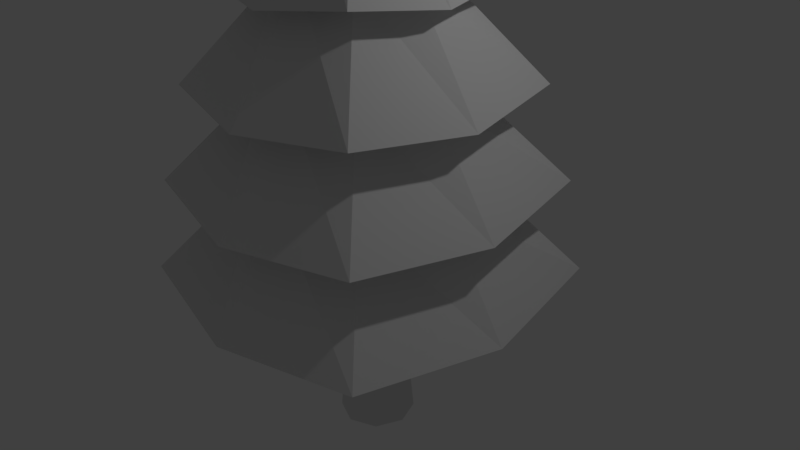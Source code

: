 # Source: pine_tree_me.blend  (saved by Blender 2.77.0; exported with 4.5.12 LTS)
import bpy
from mathutils import Matrix  # noqa: F401  (used for matrix-valued properties, if any)

bpy.ops.wm.read_factory_settings(use_empty=True)
scene = bpy.context.scene
scene.name = 'SZzSzzzzz'

# ---- collections
col_collection_1 = bpy.data.collections.new('Collection 1'); scene.collection.children.link(col_collection_1)

# ---- world
world_world = bpy.data.worlds.new('World'); scene.world = world_world
world_world.color = (0.05088, 0.05088, 0.05088)
world_world.use_sun_shadow = False
world_world.sun_shadow_jitter_overblur = 0.0
world_world.cycles.sampling_method = 'MANUAL'

# ---- cameras
cam_camera = bpy.data.cameras.new('Camera')
cam_camera.clip_end = 100.0
cam_camera.lens = 35.0
cam_camera.sensor_width = 32.0
cam_camera.sensor_height = 18.0
cam_camera.ortho_scale = 7.314
cam_camera.dof.focus_distance = 0.0
cam_camera.dof.aperture_fstop = 128.0

# ---- lights
light_lamp = bpy.data.lights.new('Lamp', 'POINT')
light_lamp.transmission_factor = 0.0
light_lamp.cutoff_distance = 30.0
light_lamp.energy = 100.0
light_lamp.shadow_buffer_clip_start = 1.001
light_lamp.shadow_soft_size = 0.1
light_lamp.shadow_maximum_resolution = 0.006
light_lamp.use_absolute_resolution = True

# ---- meshes
me_cylinder_002 = bpy.data.meshes.new('Cylinder.002')
me_cylinder_002.from_pydata([(0.0, 1.0, -4.755), (0.0, 1.0, 1.0), (0.7071, 0.7071, -4.755), (0.7071, 0.7071, 1.0), (1.0, -4.371e-08, -4.755), (1.0, -4.371e-08, 1.0), (0.7071, -0.7071, -4.755), (0.7071, -0.7071, 1.0), (-8.742e-08, -1.0, -4.755), (-8.742e-08, -1.0, 1.0), (-0.7071, -0.7071, -4.755), (-0.7071, -0.7071, 1.0), (-1.0, 1.192e-08, -4.755), (-1.0, 1.192e-08, 1.0), (-0.7071, 0.7071, -4.755), (-0.7071, 0.7071, 1.0), (-1.753e-09, 0.7647, -1.877), (0.5407, 0.5407, -1.877), (0.7647, -3.167e-08, -1.877), (0.5407, -0.5407, -1.877), (-6.86e-08, -0.7647, -1.877), (-0.5407, -0.5407, -1.877), (-0.7647, 1.087e-08, -1.877), (-0.5407, 0.5407, -1.877)], [], [(16, 1, 3, 17), (17, 3, 5, 18), (18, 5, 7, 19), (19, 7, 9, 20), (20, 9, 11, 21), (21, 11, 13, 22), (3, 1, 15, 13, 11, 9, 7, 5), (22, 13, 15, 23), (23, 15, 1, 16), (0, 2, 4, 6, 8, 10, 12, 14), (14, 23, 16, 0), (12, 22, 23, 14), (10, 21, 22, 12), (8, 20, 21, 10), (6, 19, 20, 8), (4, 18, 19, 6), (2, 17, 18, 4), (0, 16, 17, 2)])
me_cylinder_002.use_remesh_preserve_volume = False
me_cylinder_002.use_remesh_preserve_attributes = False
me_cylinder_002.use_mirror_vertex_groups = False
me_cylinder_002.update()
me_cylinder_001 = bpy.data.meshes.new('Cylinder.001')
me_cylinder_001.from_pydata([(-0.03634, 1.581, -1.049), (-0.0391, 0.005339, 6.094), (1.068, 1.123, -1.049), (-0.03385, 0.003163, 6.094), (1.526, 0.01888, -1.049), (-0.03167, -0.00209, 6.094), (1.068, -1.086, -1.049), (-0.03385, -0.007342, 6.094), (-0.03634, -1.543, -1.049), (-0.0391, -0.009518, 6.094), (-1.141, -1.086, -1.049), (-0.04435, -0.007342, 6.094), (-1.598, 0.01888, -1.049), (-0.04653, -0.00209, 6.094), (-1.141, 1.123, -1.049), (-0.04435, 0.003163, 6.094), (-0.03634, 1.342, 0.1639), (-0.03634, 1.104, 1.377), (-0.03634, 0.8654, 2.589), (-0.03634, 0.6269, 3.802), (-0.03634, 0.3885, 5.014), (0.225, 0.2802, 5.014), (0.3936, 0.4488, 3.802), (0.5622, 0.6175, 2.589), (0.7309, 0.7861, 1.377), (0.8995, 0.9547, 0.1639), (0.3333, 0.01888, 5.014), (0.5717, 0.01888, 3.802), (0.8102, 0.01888, 2.589), (1.049, 0.01888, 1.377), (1.287, 0.01888, 0.1639), (0.225, -0.2425, 5.014), (0.3936, -0.4111, 3.802), (0.5622, -0.5797, 2.589), (0.7309, -0.7483, 1.377), (0.8995, -0.917, 0.1639), (-0.03634, -0.3507, 5.014), (-0.03634, -0.5892, 3.802), (-0.03634, -0.8277, 2.589), (-0.03634, -1.066, 1.377), (-0.03634, -1.305, 0.1639), (-0.2977, -0.2425, 5.014), (-0.4663, -0.4111, 3.802), (-0.6349, -0.5797, 2.589), (-0.8036, -0.7483, 1.377), (-0.9722, -0.917, 0.1639), (-0.4059, 0.01888, 5.014), (-0.6444, 0.01888, 3.802), (-0.8829, 0.01888, 2.589), (-1.121, 0.01888, 1.377), (-1.36, 0.01888, 0.1639), (-0.2977, 0.2802, 5.014), (-0.4663, 0.4488, 3.802), (-0.6349, 0.6175, 2.589), (-0.8036, 0.7861, 1.377), (-0.9722, 0.9547, 0.1639), (-0.0391, 0.5784, 4.764), (0.4487, 0.5039, 4.897), (0.5414, -0.00209, 4.764), (0.4487, -0.4661, 4.897), (-0.0391, -0.5826, 4.764), (-0.5214, -0.4661, 4.897), (-0.6196, -0.002089, 4.764), (-0.5214, 0.5039, 4.897), (-0.0391, 0.9271, 3.552), (0.74, 0.7953, 3.684), (0.8901, -0.00209, 3.552), (0.74, -0.7575, 3.684), (-0.0391, -0.9313, 3.552), (-0.8127, -0.7575, 3.684), (-0.9683, -0.002089, 3.552), (-0.8127, 0.7953, 3.684), (-0.0391, 1.41, 2.339), (1.144, 1.199, 2.472), (1.373, -0.00209, 2.339), (1.144, -1.161, 2.472), (-0.0391, -1.414, 2.339), (-1.216, -1.161, 2.472), (-1.451, -0.002089, 2.339), (-1.216, 1.199, 2.472), (-0.0391, 1.823, 1.127), (1.489, 1.544, 1.259), (1.786, -0.00209, 1.127), (1.489, -1.506, 1.259), (-0.0391, -1.827, 1.127), (-1.562, -1.506, 1.259), (-1.864, -0.002089, 1.127), (-1.562, 1.544, 1.259), (-0.0391, 2.1, -0.08608), (1.72, 1.776, 0.04651), (2.063, -0.00209, -0.08608), (1.72, -1.738, 0.04651), (-0.0391, -2.105, -0.08608), (-1.793, -1.738, 0.04651), (-2.142, -0.002089, -0.08608), (-1.793, 1.776, 0.04651), (1.864, 1.919, -1.167), (2.235, -0.00209, -1.299), (1.864, -1.882, -1.167), (-0.0391, -2.277, -1.299), (-1.937, -1.882, -1.167), (-2.314, -0.002089, -1.299), (-1.937, 1.919, -1.167), (-0.0391, 2.272, -1.299)], [], [(56, 1, 3, 57), (57, 3, 5, 58), (58, 5, 7, 59), (59, 7, 9, 60), (60, 9, 11, 61), (61, 11, 13, 62), (3, 1, 15, 13, 11, 9, 7, 5), (62, 13, 15, 63), (63, 15, 1, 56), (0, 2, 4, 6, 8, 10, 12, 14), (102, 55, 16, 103), (95, 54, 17, 88), (87, 53, 18, 80), (79, 52, 19, 72), (71, 51, 20, 64), (101, 50, 55, 102), (94, 49, 54, 95), (86, 48, 53, 87), (78, 47, 52, 79), (70, 46, 51, 71), (100, 45, 50, 101), (93, 44, 49, 94), (85, 43, 48, 86), (77, 42, 47, 78), (69, 41, 46, 70), (99, 40, 45, 100), (92, 39, 44, 93), (84, 38, 43, 85), (76, 37, 42, 77), (68, 36, 41, 69), (98, 35, 40, 99), (91, 34, 39, 92), (83, 33, 38, 84), (75, 32, 37, 76), (67, 31, 36, 68), (97, 30, 35, 98), (90, 29, 34, 91), (82, 28, 33, 83), (74, 27, 32, 75), (66, 26, 31, 67), (96, 25, 30, 97), (89, 24, 29, 90), (81, 23, 28, 82), (73, 22, 27, 74), (65, 21, 26, 66), (103, 16, 25, 96), (88, 17, 24, 89), (80, 18, 23, 81), (72, 19, 22, 73), (64, 20, 21, 65), (51, 63, 56, 20), (46, 62, 63, 51), (41, 61, 62, 46), (36, 60, 61, 41), (31, 59, 60, 36), (26, 58, 59, 31), (21, 57, 58, 26), (20, 56, 57, 21), (19, 64, 65, 22), (22, 65, 66, 27), (27, 66, 67, 32), (32, 67, 68, 37), (37, 68, 69, 42), (42, 69, 70, 47), (47, 70, 71, 52), (52, 71, 64, 19), (18, 72, 73, 23), (23, 73, 74, 28), (28, 74, 75, 33), (33, 75, 76, 38), (38, 76, 77, 43), (43, 77, 78, 48), (48, 78, 79, 53), (53, 79, 72, 18), (17, 80, 81, 24), (24, 81, 82, 29), (29, 82, 83, 34), (34, 83, 84, 39), (39, 84, 85, 44), (44, 85, 86, 49), (49, 86, 87, 54), (54, 87, 80, 17), (16, 88, 89, 25), (25, 89, 90, 30), (30, 90, 91, 35), (35, 91, 92, 40), (40, 92, 93, 45), (45, 93, 94, 50), (50, 94, 95, 55), (55, 95, 88, 16), (0, 103, 96, 2), (2, 96, 97, 4), (4, 97, 98, 6), (6, 98, 99, 8), (8, 99, 100, 10), (10, 100, 101, 12), (12, 101, 102, 14), (14, 102, 103, 0)])
me_cylinder_001.use_remesh_preserve_volume = False
me_cylinder_001.use_remesh_preserve_attributes = False
me_cylinder_001.use_mirror_vertex_groups = False
me_cylinder_001.update()

# ---- objects
ob_trunk = bpy.data.objects.new('trunk', me_cylinder_002)
ob_tree = bpy.data.objects.new('tree', me_cylinder_001)
ob_lamp = bpy.data.objects.new('Lamp', light_lamp)
ob_camera = bpy.data.objects.new('Camera', cam_camera)

# ---- transforms, parenting, visibility, modifiers, constraints
ob_trunk.location = (0.0, 0.0, 0.0)
ob_trunk.scale = (0.5018, 0.5018, 0.5018)
ob_trunk.lineart.crease_threshold = 0.0
ob_tree.location = (0.06735, -0.1356, 1.033)
ob_tree.lineart.crease_threshold = 0.0
ob_lamp.location = (4.076, 1.005, 5.904)
ob_lamp.rotation_euler = (0.6503, 0.05522, 1.866)
ob_lamp.lock_rotations_4d = False
ob_lamp.empty_display_type = 'ARROWS'
ob_lamp.color = (0.0, 0.0, 0.0, 0.0)
ob_lamp.lineart.crease_threshold = 0.0
ob_camera.location = (7.481, -6.508, 5.344)
ob_camera.rotation_euler = (1.109, 0.01082, 0.8149)
ob_camera.lock_rotations_4d = False
ob_camera.empty_display_type = 'ARROWS'
ob_camera.color = (0.0, 0.0, 0.0, 0.0)
ob_camera.display_type = 'WIRE'
ob_camera.lineart.crease_threshold = 0.0

# ---- collection membership
col_collection_1.objects.link(ob_trunk)
col_collection_1.objects.link(ob_tree)
col_collection_1.objects.link(ob_lamp)
col_collection_1.objects.link(ob_camera)

# ---- scene / render settings (as saved in the file)
scene.camera = ob_camera
scene.frame_start = 1; scene.frame_end = 250; scene.frame_set(2)
scene.render.engine = 'BLENDER_EEVEE_NEXT'
scene.render.resolution_percentage = 50
scene.render.dither_intensity = 0.0
scene.cycles.use_denoising = False
scene.cycles.samples = 128
scene.cycles.sampling_pattern = 'TABULATED_SOBOL'
scene.cycles.light_sampling_threshold = 0.0
scene.cycles.use_adaptive_sampling = False
scene.cycles.use_light_tree = False
scene.cycles.blur_glossy = 0.0
scene.cycles.sample_clamp_indirect = 0.0
scene.view_settings.view_transform = 'Standard'
bpy.context.view_layer.update()
